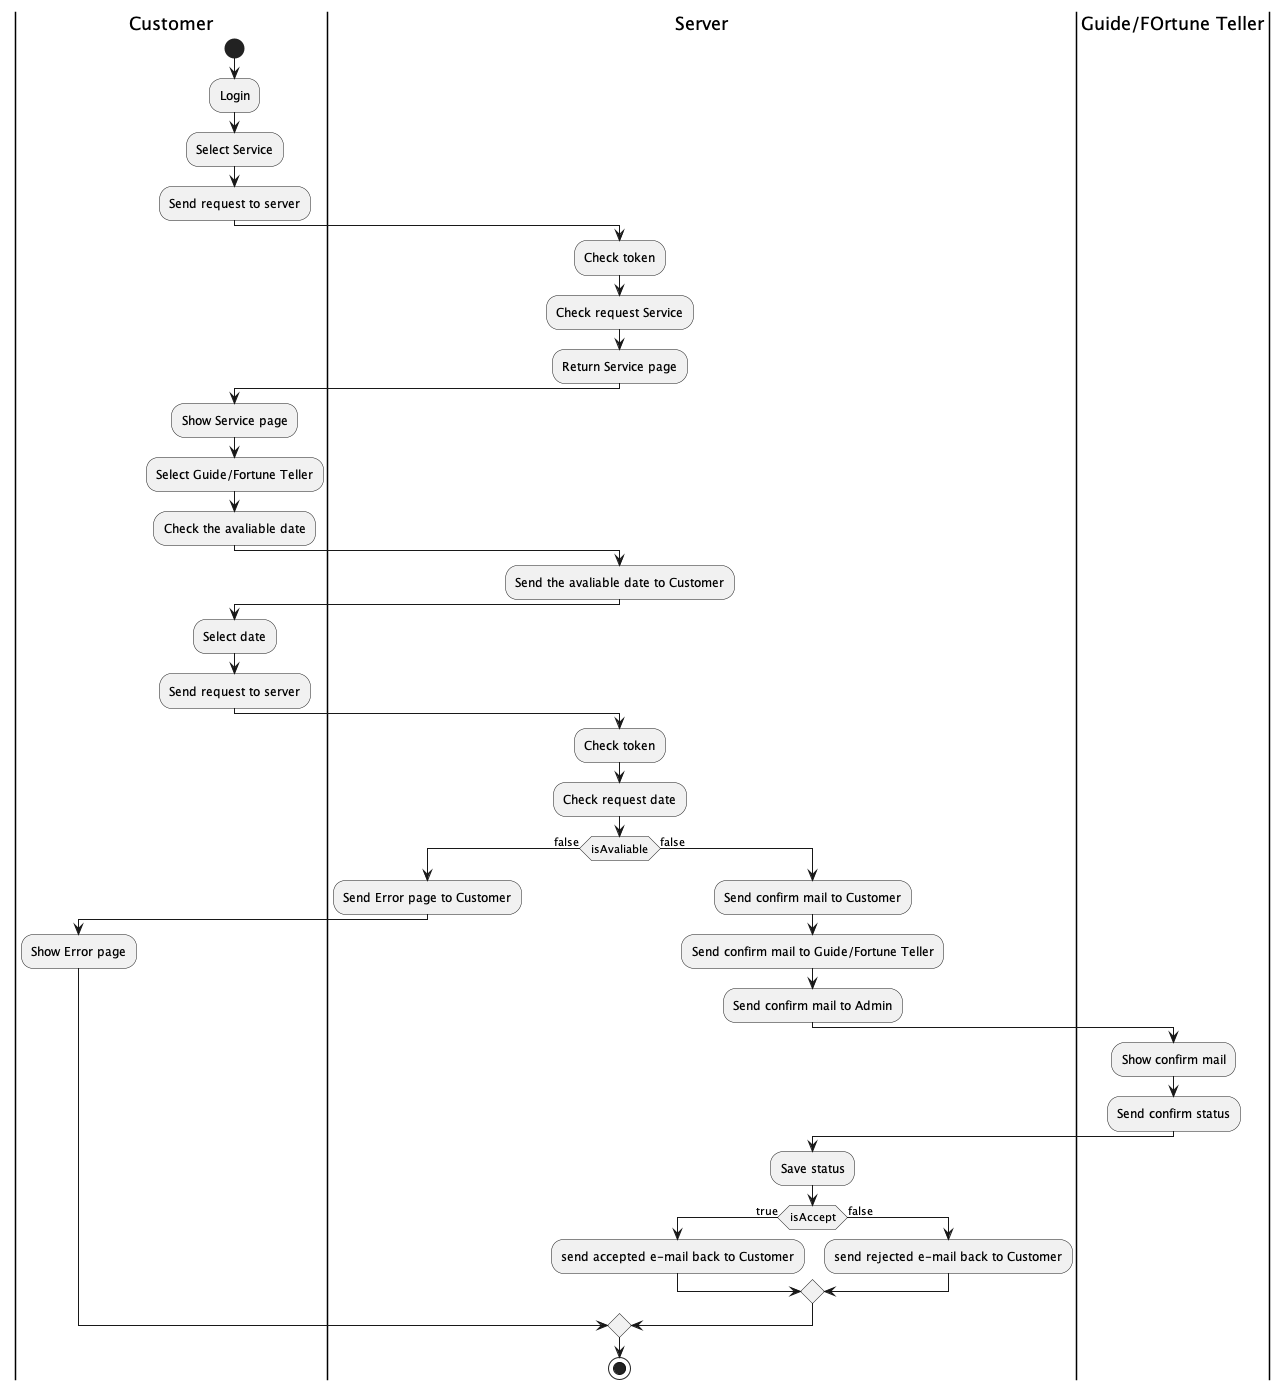

The diagram above was rendered by PlantUML. Its source (embedded in the PNG):
@startuml
|Customer|
start
:Login;
:Select Service;
:Send request to server;
|Server|
:Check token;
:Check request Service;
:Return Service page;
|Customer|
:Show Service page;
:Select Guide/Fortune Teller;
:Check the avaliable date;
|Server|
:Send the avaliable date to Customer;
|Customer|
:Select date;
:Send request to server;
|Server|
:Check token;
:Check request date;
if (isAvaliable) is (false) then
	:Send Error page to Customer;
	|Customer|
	:Show Error page;
else (false)
	|Server|
	:Send confirm mail to Customer;
	:Send confirm mail to Guide/Fortune Teller;
	:Send confirm mail to Admin;
	|Guide/FOrtune Teller|
	:Show confirm mail;
	:Send confirm status;
	|Server|
	:Save status;
	if (isAccept) is (true) then
		:send accepted e-mail back to Customer;
	else (false)
		:send rejected e-mail back to Customer;
	endif
endif
stop
@enduml